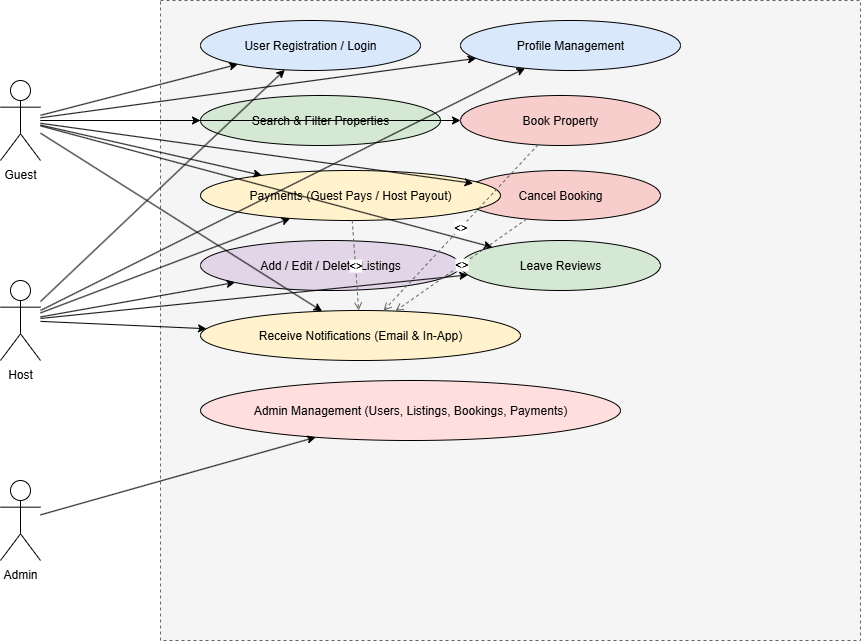

The diagram above was exported from draw.io. Its source (the exported page's mxGraphModel, read from the mxfile embedded in the PNG):
<mxGraphModel dx="864" dy="482" grid="1" gridSize="10" guides="1" tooltips="1" connect="1" arrows="1" fold="1" page="1" pageScale="1" pageWidth="1169" pageHeight="827" math="0" shadow="0">
  <root>
    <mxCell id="0" />
    <mxCell id="1" parent="0" />
    <mxCell id="2" value="" style="shape=rectangle;whiteSpace=wrap;html=1;dashed=1;fillColor=#f5f5f5;strokeColor=#666666;" parent="1" vertex="1">
      <mxGeometry x="200" y="40" width="700" height="640" as="geometry" />
    </mxCell>
    <mxCell id="6" value="User Registration / Login" style="ellipse;whiteSpace=wrap;html=1;fillColor=#dae8fc;" parent="2" vertex="1">
      <mxGeometry x="40" y="20" width="220" height="50" as="geometry" />
    </mxCell>
    <mxCell id="7" value="Profile Management" style="ellipse;whiteSpace=wrap;html=1;fillColor=#dae8fc;" parent="2" vertex="1">
      <mxGeometry x="300" y="20" width="220" height="50" as="geometry" />
    </mxCell>
    <mxCell id="8" value="Search &amp; Filter Properties" style="ellipse;whiteSpace=wrap;html=1;fillColor=#d5e8d4;" parent="2" vertex="1">
      <mxGeometry x="40" y="95" width="240" height="50" as="geometry" />
    </mxCell>
    <mxCell id="9" value="Book Property" style="ellipse;whiteSpace=wrap;html=1;fillColor=#f8cecc;" parent="2" vertex="1">
      <mxGeometry x="300" y="95" width="200" height="50" as="geometry" />
    </mxCell>
    <mxCell id="10" value="Cancel Booking" style="ellipse;whiteSpace=wrap;html=1;fillColor=#f8cecc;" parent="2" vertex="1">
      <mxGeometry x="300" y="170" width="200" height="50" as="geometry" />
    </mxCell>
    <mxCell id="11" value="Payments (Guest Pays / Host Payout)" style="ellipse;whiteSpace=wrap;html=1;fillColor=#fff2cc;" parent="2" vertex="1">
      <mxGeometry x="40" y="170" width="300" height="50" as="geometry" />
    </mxCell>
    <mxCell id="12" value="Add / Edit / Delete Listings" style="ellipse;whiteSpace=wrap;html=1;fillColor=#e1d5e7;" parent="2" vertex="1">
      <mxGeometry x="40" y="240" width="260" height="50" as="geometry" />
    </mxCell>
    <mxCell id="13" value="Leave Reviews" style="ellipse;whiteSpace=wrap;html=1;fillColor=#d5e8d4;" parent="2" vertex="1">
      <mxGeometry x="300" y="240" width="200" height="50" as="geometry" />
    </mxCell>
    <mxCell id="14" value="Receive Notifications (Email &amp; In-App)" style="ellipse;whiteSpace=wrap;html=1;fillColor=#fff2cc;" parent="2" vertex="1">
      <mxGeometry x="40" y="310" width="320" height="50" as="geometry" />
    </mxCell>
    <mxCell id="15" value="Admin Management (Users, Listings, Bookings, Payments)" style="ellipse;whiteSpace=wrap;html=1;fillColor=#ffdede;" parent="2" vertex="1">
      <mxGeometry x="40" y="380" width="420" height="60" as="geometry" />
    </mxCell>
    <mxCell id="3" value="Guest" style="shape=umlActor;verticalLabelPosition=bottom;verticalAlign=top;" parent="1" vertex="1">
      <mxGeometry x="40" y="120" width="40" height="80" as="geometry" />
    </mxCell>
    <mxCell id="4" value="Host" style="shape=umlActor;verticalLabelPosition=bottom;verticalAlign=top;" parent="1" vertex="1">
      <mxGeometry x="40" y="320" width="40" height="80" as="geometry" />
    </mxCell>
    <mxCell id="5" value="Admin" style="shape=umlActor;verticalLabelPosition=bottom;verticalAlign=top;" parent="1" vertex="1">
      <mxGeometry x="40" y="520" width="40" height="80" as="geometry" />
    </mxCell>
    <mxCell id="16" parent="1" source="3" target="6" edge="1">
      <mxGeometry relative="1" as="geometry" />
    </mxCell>
    <mxCell id="17" parent="1" source="3" target="7" edge="1">
      <mxGeometry relative="1" as="geometry" />
    </mxCell>
    <mxCell id="18" parent="1" source="3" target="8" edge="1">
      <mxGeometry relative="1" as="geometry" />
    </mxCell>
    <mxCell id="19" parent="1" source="3" target="9" edge="1">
      <mxGeometry relative="1" as="geometry" />
    </mxCell>
    <mxCell id="20" parent="1" source="3" target="10" edge="1">
      <mxGeometry relative="1" as="geometry" />
    </mxCell>
    <mxCell id="21" parent="1" source="3" target="11" edge="1">
      <mxGeometry relative="1" as="geometry" />
    </mxCell>
    <mxCell id="22" parent="1" source="3" target="13" edge="1">
      <mxGeometry relative="1" as="geometry" />
    </mxCell>
    <mxCell id="23" parent="1" source="3" target="14" edge="1">
      <mxGeometry relative="1" as="geometry" />
    </mxCell>
    <mxCell id="24" parent="1" source="4" target="6" edge="1">
      <mxGeometry relative="1" as="geometry" />
    </mxCell>
    <mxCell id="25" parent="1" source="4" target="7" edge="1">
      <mxGeometry relative="1" as="geometry" />
    </mxCell>
    <mxCell id="26" parent="1" source="4" target="12" edge="1">
      <mxGeometry relative="1" as="geometry" />
    </mxCell>
    <mxCell id="27" parent="1" source="4" target="11" edge="1">
      <mxGeometry relative="1" as="geometry" />
    </mxCell>
    <mxCell id="28" parent="1" source="4" target="13" edge="1">
      <mxGeometry relative="1" as="geometry" />
    </mxCell>
    <mxCell id="29" parent="1" source="4" target="14" edge="1">
      <mxGeometry relative="1" as="geometry" />
    </mxCell>
    <mxCell id="30" parent="1" source="5" target="15" edge="1">
      <mxGeometry relative="1" as="geometry" />
    </mxCell>
    <mxCell id="31" value="&lt;&lt;include&gt;&gt;" style="dashed=1;endArrow=open;html=1;strokeColor=#666666;fontStyle=1;" parent="1" source="9" target="14" edge="1">
      <mxGeometry relative="1" as="geometry" />
    </mxCell>
    <mxCell id="32" value="&lt;&lt;include&gt;&gt;" style="dashed=1;endArrow=open;html=1;strokeColor=#666666;fontStyle=1;" parent="1" source="11" target="14" edge="1">
      <mxGeometry relative="1" as="geometry" />
    </mxCell>
    <mxCell id="33" value="&lt;&lt;include&gt;&gt;" style="dashed=1;endArrow=open;html=1;strokeColor=#666666;fontStyle=1;" parent="1" source="10" target="14" edge="1">
      <mxGeometry relative="1" as="geometry" />
    </mxCell>
  </root>
</mxGraphModel>